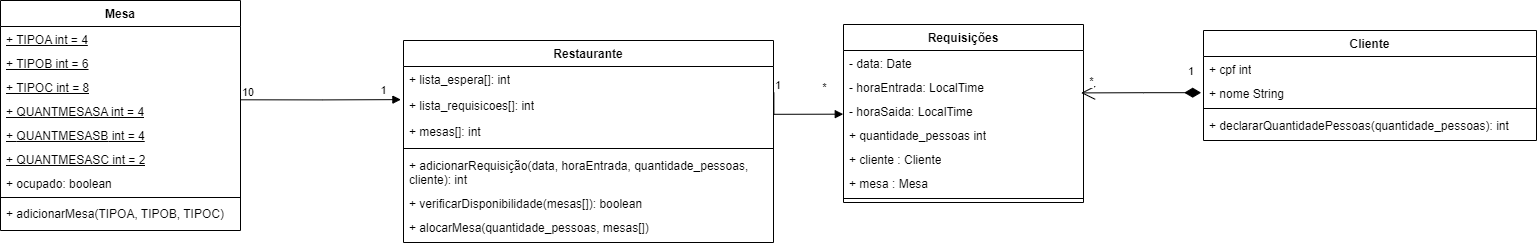

The diagram above was exported from draw.io. Its source (the exported page's mxGraphModel, read from the mxfile embedded in the PNG):
<mxGraphModel dx="2895" dy="918" grid="1" gridSize="10" guides="1" tooltips="1" connect="1" arrows="1" fold="1" page="1" pageScale="1" pageWidth="827" pageHeight="1169" math="0" shadow="0">
  <root>
    <mxCell id="0" />
    <mxCell id="1" parent="0" />
    <mxCell id="JTreNtxceJ5Nv5jmuzkA-6" value="Mesa" style="swimlane;fontStyle=1;align=center;verticalAlign=top;childLayout=stackLayout;horizontal=1;startSize=26;horizontalStack=0;resizeParent=1;resizeParentMax=0;resizeLast=0;collapsible=1;marginBottom=0;whiteSpace=wrap;html=1;" vertex="1" parent="1">
      <mxGeometry x="-533" y="110" width="240" height="230" as="geometry" />
    </mxCell>
    <mxCell id="uKt6RH0XBzy_K050V4lg-10" value="&lt;u&gt;+ TIPOA int = 4&lt;/u&gt;" style="text;strokeColor=none;fillColor=none;align=left;verticalAlign=top;spacingLeft=4;spacingRight=4;overflow=hidden;rotatable=0;points=[[0,0.5],[1,0.5]];portConstraint=eastwest;whiteSpace=wrap;html=1;" vertex="1" parent="JTreNtxceJ5Nv5jmuzkA-6">
      <mxGeometry y="26" width="240" height="24" as="geometry" />
    </mxCell>
    <mxCell id="uKt6RH0XBzy_K050V4lg-11" value="&lt;u&gt;+ TIPOB int = 6&lt;/u&gt;" style="text;strokeColor=none;fillColor=none;align=left;verticalAlign=top;spacingLeft=4;spacingRight=4;overflow=hidden;rotatable=0;points=[[0,0.5],[1,0.5]];portConstraint=eastwest;whiteSpace=wrap;html=1;" vertex="1" parent="JTreNtxceJ5Nv5jmuzkA-6">
      <mxGeometry y="50" width="240" height="24" as="geometry" />
    </mxCell>
    <mxCell id="uKt6RH0XBzy_K050V4lg-12" value="&lt;u&gt;+ TIPOC int = 8&lt;/u&gt;" style="text;strokeColor=none;fillColor=none;align=left;verticalAlign=top;spacingLeft=4;spacingRight=4;overflow=hidden;rotatable=0;points=[[0,0.5],[1,0.5]];portConstraint=eastwest;whiteSpace=wrap;html=1;" vertex="1" parent="JTreNtxceJ5Nv5jmuzkA-6">
      <mxGeometry y="74" width="240" height="24" as="geometry" />
    </mxCell>
    <mxCell id="uKt6RH0XBzy_K050V4lg-13" value="&lt;u&gt;+ QUANTMESASA int = 4&lt;/u&gt;" style="text;strokeColor=none;fillColor=none;align=left;verticalAlign=top;spacingLeft=4;spacingRight=4;overflow=hidden;rotatable=0;points=[[0,0.5],[1,0.5]];portConstraint=eastwest;whiteSpace=wrap;html=1;" vertex="1" parent="JTreNtxceJ5Nv5jmuzkA-6">
      <mxGeometry y="98" width="240" height="24" as="geometry" />
    </mxCell>
    <mxCell id="uKt6RH0XBzy_K050V4lg-14" value="&lt;u&gt;+&amp;nbsp;&lt;/u&gt;&lt;u&gt;QUANTMESASB&lt;/u&gt;&lt;u&gt;&amp;nbsp;int = 4&lt;/u&gt;" style="text;strokeColor=none;fillColor=none;align=left;verticalAlign=top;spacingLeft=4;spacingRight=4;overflow=hidden;rotatable=0;points=[[0,0.5],[1,0.5]];portConstraint=eastwest;whiteSpace=wrap;html=1;" vertex="1" parent="JTreNtxceJ5Nv5jmuzkA-6">
      <mxGeometry y="122" width="240" height="24" as="geometry" />
    </mxCell>
    <mxCell id="JTreNtxceJ5Nv5jmuzkA-14" value="&lt;u&gt;+ QUANTMESASC int = 2&lt;/u&gt;" style="text;strokeColor=none;fillColor=none;align=left;verticalAlign=top;spacingLeft=4;spacingRight=4;overflow=hidden;rotatable=0;points=[[0,0.5],[1,0.5]];portConstraint=eastwest;whiteSpace=wrap;html=1;" vertex="1" parent="JTreNtxceJ5Nv5jmuzkA-6">
      <mxGeometry y="146" width="240" height="24" as="geometry" />
    </mxCell>
    <mxCell id="uKt6RH0XBzy_K050V4lg-15" value="+ ocupado: boolean" style="text;strokeColor=none;fillColor=none;align=left;verticalAlign=top;spacingLeft=4;spacingRight=4;overflow=hidden;rotatable=0;points=[[0,0.5],[1,0.5]];portConstraint=eastwest;whiteSpace=wrap;html=1;" vertex="1" parent="JTreNtxceJ5Nv5jmuzkA-6">
      <mxGeometry y="170" width="240" height="24" as="geometry" />
    </mxCell>
    <mxCell id="JTreNtxceJ5Nv5jmuzkA-8" value="" style="line;strokeWidth=1;fillColor=none;align=left;verticalAlign=middle;spacingTop=-1;spacingLeft=3;spacingRight=3;rotatable=0;labelPosition=right;points=[];portConstraint=eastwest;strokeColor=inherit;" vertex="1" parent="JTreNtxceJ5Nv5jmuzkA-6">
      <mxGeometry y="194" width="240" height="6" as="geometry" />
    </mxCell>
    <mxCell id="uKt6RH0XBzy_K050V4lg-46" value="+ adicionarMesa(TIPOA, TIPOB, TIPOC)" style="text;strokeColor=none;fillColor=none;align=left;verticalAlign=top;spacingLeft=4;spacingRight=4;overflow=hidden;rotatable=0;points=[[0,0.5],[1,0.5]];portConstraint=eastwest;whiteSpace=wrap;html=1;" vertex="1" parent="JTreNtxceJ5Nv5jmuzkA-6">
      <mxGeometry y="200" width="240" height="30" as="geometry" />
    </mxCell>
    <mxCell id="-EuDaJ-o-luuceKpOdox-2" value="Cliente" style="swimlane;fontStyle=1;align=center;verticalAlign=top;childLayout=stackLayout;horizontal=1;startSize=26;horizontalStack=0;resizeParent=1;resizeParentMax=0;resizeLast=0;collapsible=1;marginBottom=0;whiteSpace=wrap;html=1;" vertex="1" parent="1">
      <mxGeometry x="670" y="140" width="333" height="110" as="geometry" />
    </mxCell>
    <mxCell id="uKt6RH0XBzy_K050V4lg-36" value="+ cpf int" style="text;strokeColor=none;fillColor=none;align=left;verticalAlign=top;spacingLeft=4;spacingRight=4;overflow=hidden;rotatable=0;points=[[0,0.5],[1,0.5]];portConstraint=eastwest;whiteSpace=wrap;html=1;" vertex="1" parent="-EuDaJ-o-luuceKpOdox-2">
      <mxGeometry y="26" width="333" height="24" as="geometry" />
    </mxCell>
    <mxCell id="uKt6RH0XBzy_K050V4lg-25" value="+ nome String" style="text;strokeColor=none;fillColor=none;align=left;verticalAlign=top;spacingLeft=4;spacingRight=4;overflow=hidden;rotatable=0;points=[[0,0.5],[1,0.5]];portConstraint=eastwest;whiteSpace=wrap;html=1;" vertex="1" parent="-EuDaJ-o-luuceKpOdox-2">
      <mxGeometry y="50" width="333" height="24" as="geometry" />
    </mxCell>
    <mxCell id="-EuDaJ-o-luuceKpOdox-4" value="" style="line;strokeWidth=1;fillColor=none;align=left;verticalAlign=middle;spacingTop=-1;spacingLeft=3;spacingRight=3;rotatable=0;labelPosition=right;points=[];portConstraint=eastwest;strokeColor=inherit;" vertex="1" parent="-EuDaJ-o-luuceKpOdox-2">
      <mxGeometry y="74" width="333" height="8" as="geometry" />
    </mxCell>
    <mxCell id="-EuDaJ-o-luuceKpOdox-5" value="+ declararQuantidadePessoas(quantidade_pessoas): int" style="text;strokeColor=none;fillColor=none;align=left;verticalAlign=top;spacingLeft=4;spacingRight=4;overflow=hidden;rotatable=0;points=[[0,0.5],[1,0.5]];portConstraint=eastwest;whiteSpace=wrap;html=1;" vertex="1" parent="-EuDaJ-o-luuceKpOdox-2">
      <mxGeometry y="82" width="333" height="28" as="geometry" />
    </mxCell>
    <mxCell id="JTreNtxceJ5Nv5jmuzkA-10" value="Requisições" style="swimlane;fontStyle=1;align=center;verticalAlign=top;childLayout=stackLayout;horizontal=1;startSize=26;horizontalStack=0;resizeParent=1;resizeParentMax=0;resizeLast=0;collapsible=1;marginBottom=0;whiteSpace=wrap;html=1;" vertex="1" parent="1">
      <mxGeometry x="310" y="134" width="240" height="178" as="geometry" />
    </mxCell>
    <mxCell id="JTreNtxceJ5Nv5jmuzkA-11" value="- data: Date&lt;div&gt;&lt;br&gt;&lt;/div&gt;" style="text;strokeColor=none;fillColor=none;align=left;verticalAlign=top;spacingLeft=4;spacingRight=4;overflow=hidden;rotatable=0;points=[[0,0.5],[1,0.5]];portConstraint=eastwest;whiteSpace=wrap;html=1;" vertex="1" parent="JTreNtxceJ5Nv5jmuzkA-10">
      <mxGeometry y="26" width="240" height="24" as="geometry" />
    </mxCell>
    <mxCell id="uKt6RH0XBzy_K050V4lg-23" value="- horaEntrada: LocalTime&lt;div&gt;&lt;br&gt;&lt;/div&gt;" style="text;strokeColor=none;fillColor=none;align=left;verticalAlign=top;spacingLeft=4;spacingRight=4;overflow=hidden;rotatable=0;points=[[0,0.5],[1,0.5]];portConstraint=eastwest;whiteSpace=wrap;html=1;" vertex="1" parent="JTreNtxceJ5Nv5jmuzkA-10">
      <mxGeometry y="50" width="240" height="24" as="geometry" />
    </mxCell>
    <mxCell id="uKt6RH0XBzy_K050V4lg-24" value="- horaSaida: LocalTime&lt;div&gt;&lt;br&gt;&lt;/div&gt;" style="text;strokeColor=none;fillColor=none;align=left;verticalAlign=top;spacingLeft=4;spacingRight=4;overflow=hidden;rotatable=0;points=[[0,0.5],[1,0.5]];portConstraint=eastwest;whiteSpace=wrap;html=1;" vertex="1" parent="JTreNtxceJ5Nv5jmuzkA-10">
      <mxGeometry y="74" width="240" height="24" as="geometry" />
    </mxCell>
    <mxCell id="-EuDaJ-o-luuceKpOdox-3" value="+ quantidade_pessoas int&lt;div&gt;&lt;br&gt;&lt;/div&gt;" style="text;strokeColor=none;fillColor=none;align=left;verticalAlign=top;spacingLeft=4;spacingRight=4;overflow=hidden;rotatable=0;points=[[0,0.5],[1,0.5]];portConstraint=eastwest;whiteSpace=wrap;html=1;" vertex="1" parent="JTreNtxceJ5Nv5jmuzkA-10">
      <mxGeometry y="98" width="240" height="24" as="geometry" />
    </mxCell>
    <mxCell id="JTreNtxceJ5Nv5jmuzkA-15" value="+ cliente : Cliente&lt;div&gt;&lt;br&gt;&lt;/div&gt;" style="text;strokeColor=none;fillColor=none;align=left;verticalAlign=top;spacingLeft=4;spacingRight=4;overflow=hidden;rotatable=0;points=[[0,0.5],[1,0.5]];portConstraint=eastwest;whiteSpace=wrap;html=1;" vertex="1" parent="JTreNtxceJ5Nv5jmuzkA-10">
      <mxGeometry y="122" width="240" height="24" as="geometry" />
    </mxCell>
    <mxCell id="uKt6RH0XBzy_K050V4lg-45" value="+ mesa : Mesa&lt;div&gt;&lt;br&gt;&lt;/div&gt;" style="text;strokeColor=none;fillColor=none;align=left;verticalAlign=top;spacingLeft=4;spacingRight=4;overflow=hidden;rotatable=0;points=[[0,0.5],[1,0.5]];portConstraint=eastwest;whiteSpace=wrap;html=1;" vertex="1" parent="JTreNtxceJ5Nv5jmuzkA-10">
      <mxGeometry y="146" width="240" height="24" as="geometry" />
    </mxCell>
    <mxCell id="JTreNtxceJ5Nv5jmuzkA-12" value="" style="line;strokeWidth=1;fillColor=none;align=left;verticalAlign=middle;spacingTop=-1;spacingLeft=3;spacingRight=3;rotatable=0;labelPosition=right;points=[];portConstraint=eastwest;strokeColor=inherit;" vertex="1" parent="JTreNtxceJ5Nv5jmuzkA-10">
      <mxGeometry y="170" width="240" height="8" as="geometry" />
    </mxCell>
    <mxCell id="uKt6RH0XBzy_K050V4lg-32" value="Restaurante" style="swimlane;fontStyle=1;align=center;verticalAlign=top;childLayout=stackLayout;horizontal=1;startSize=26;horizontalStack=0;resizeParent=1;resizeParentMax=0;resizeLast=0;collapsible=1;marginBottom=0;whiteSpace=wrap;html=1;" vertex="1" parent="1">
      <mxGeometry x="-130" y="150" width="370" height="202" as="geometry" />
    </mxCell>
    <mxCell id="uKt6RH0XBzy_K050V4lg-33" value="+ lista_espera[]: int&lt;div&gt;&lt;br&gt;&lt;/div&gt;" style="text;strokeColor=none;fillColor=none;align=left;verticalAlign=top;spacingLeft=4;spacingRight=4;overflow=hidden;rotatable=0;points=[[0,0.5],[1,0.5]];portConstraint=eastwest;whiteSpace=wrap;html=1;" vertex="1" parent="uKt6RH0XBzy_K050V4lg-32">
      <mxGeometry y="26" width="370" height="26" as="geometry" />
    </mxCell>
    <mxCell id="JTreNtxceJ5Nv5jmuzkA-19" value="+ lista_requisicoes[]: int&lt;div&gt;&lt;br&gt;&lt;/div&gt;" style="text;strokeColor=none;fillColor=none;align=left;verticalAlign=top;spacingLeft=4;spacingRight=4;overflow=hidden;rotatable=0;points=[[0,0.5],[1,0.5]];portConstraint=eastwest;whiteSpace=wrap;html=1;" vertex="1" parent="uKt6RH0XBzy_K050V4lg-32">
      <mxGeometry y="52" width="370" height="26" as="geometry" />
    </mxCell>
    <mxCell id="OcizEP-YqMX9QgTJyiLj-1" value="+ mesas[]: int&lt;div&gt;&lt;br&gt;&lt;/div&gt;" style="text;strokeColor=none;fillColor=none;align=left;verticalAlign=top;spacingLeft=4;spacingRight=4;overflow=hidden;rotatable=0;points=[[0,0.5],[1,0.5]];portConstraint=eastwest;whiteSpace=wrap;html=1;" vertex="1" parent="uKt6RH0XBzy_K050V4lg-32">
      <mxGeometry y="78" width="370" height="26" as="geometry" />
    </mxCell>
    <mxCell id="uKt6RH0XBzy_K050V4lg-34" value="" style="line;strokeWidth=1;fillColor=none;align=left;verticalAlign=middle;spacingTop=-1;spacingLeft=3;spacingRight=3;rotatable=0;labelPosition=right;points=[];portConstraint=eastwest;strokeColor=inherit;" vertex="1" parent="uKt6RH0XBzy_K050V4lg-32">
      <mxGeometry y="104" width="370" height="8" as="geometry" />
    </mxCell>
    <mxCell id="uKt6RH0XBzy_K050V4lg-29" value="+ adicionarRequisição(data, horaEntrada, quantidade_pessoas, cliente): int" style="text;strokeColor=none;fillColor=none;align=left;verticalAlign=top;spacingLeft=4;spacingRight=4;overflow=hidden;rotatable=0;points=[[0,0.5],[1,0.5]];portConstraint=eastwest;whiteSpace=wrap;html=1;" vertex="1" parent="uKt6RH0XBzy_K050V4lg-32">
      <mxGeometry y="112" width="370" height="38" as="geometry" />
    </mxCell>
    <mxCell id="JTreNtxceJ5Nv5jmuzkA-20" value="+ verificarDisponibilidade(mesas[]): boolean&lt;div&gt;&lt;br&gt;&lt;/div&gt;" style="text;strokeColor=none;fillColor=none;align=left;verticalAlign=top;spacingLeft=4;spacingRight=4;overflow=hidden;rotatable=0;points=[[0,0.5],[1,0.5]];portConstraint=eastwest;whiteSpace=wrap;html=1;" vertex="1" parent="uKt6RH0XBzy_K050V4lg-32">
      <mxGeometry y="150" width="370" height="24" as="geometry" />
    </mxCell>
    <mxCell id="uKt6RH0XBzy_K050V4lg-30" value="+ alocarMesa(quantidade_pessoas, mesas[])" style="text;strokeColor=none;fillColor=none;align=left;verticalAlign=top;spacingLeft=4;spacingRight=4;overflow=hidden;rotatable=0;points=[[0,0.5],[1,0.5]];portConstraint=eastwest;whiteSpace=wrap;html=1;" vertex="1" parent="uKt6RH0XBzy_K050V4lg-32">
      <mxGeometry y="174" width="370" height="28" as="geometry" />
    </mxCell>
    <mxCell id="uKt6RH0XBzy_K050V4lg-40" value="" style="endArrow=block;endFill=1;html=1;edgeStyle=orthogonalEdgeStyle;align=left;verticalAlign=top;rounded=0;entryX=-0.001;entryY=0.653;entryDx=0;entryDy=0;entryPerimeter=0;exitX=1.001;exitY=1.008;exitDx=0;exitDy=0;exitPerimeter=0;" edge="1" parent="1" source="uKt6RH0XBzy_K050V4lg-33" target="uKt6RH0XBzy_K050V4lg-24">
      <mxGeometry x="-1" relative="1" as="geometry">
        <mxPoint x="220" y="220" as="sourcePoint" />
        <mxPoint x="300" y="220" as="targetPoint" />
      </mxGeometry>
    </mxCell>
    <mxCell id="uKt6RH0XBzy_K050V4lg-41" value="1" style="edgeLabel;resizable=0;html=1;align=left;verticalAlign=bottom;" connectable="0" vertex="1" parent="uKt6RH0XBzy_K050V4lg-40">
      <mxGeometry x="-1" relative="1" as="geometry" />
    </mxCell>
    <mxCell id="JTreNtxceJ5Nv5jmuzkA-17" value="*" style="edgeLabel;html=1;align=center;verticalAlign=middle;resizable=0;points=[];" vertex="1" connectable="0" parent="uKt6RH0XBzy_K050V4lg-40">
      <mxGeometry x="0.0233" relative="1" as="geometry">
        <mxPoint x="25" y="-28" as="offset" />
      </mxGeometry>
    </mxCell>
    <mxCell id="uKt6RH0XBzy_K050V4lg-44" value="1" style="endArrow=open;html=1;endSize=12;startArrow=diamondThin;startSize=14;startFill=1;edgeStyle=orthogonalEdgeStyle;align=left;verticalAlign=bottom;rounded=0;exitX=-0.007;exitY=0.508;exitDx=0;exitDy=0;exitPerimeter=0;entryX=0.99;entryY=0.767;entryDx=0;entryDy=0;entryPerimeter=0;" edge="1" parent="1" source="uKt6RH0XBzy_K050V4lg-25" target="uKt6RH0XBzy_K050V4lg-23">
      <mxGeometry x="-0.7287" y="-12" relative="1" as="geometry">
        <mxPoint x="550" y="180" as="sourcePoint" />
        <mxPoint x="560" y="230" as="targetPoint" />
        <mxPoint x="1" as="offset" />
      </mxGeometry>
    </mxCell>
    <mxCell id="JTreNtxceJ5Nv5jmuzkA-18" value="*" style="edgeLabel;html=1;align=center;verticalAlign=middle;resizable=0;points=[];" vertex="1" connectable="0" parent="uKt6RH0XBzy_K050V4lg-44">
      <mxGeometry x="0.5803" y="1" relative="1" as="geometry">
        <mxPoint x="-15" y="-13" as="offset" />
      </mxGeometry>
    </mxCell>
    <mxCell id="uKt6RH0XBzy_K050V4lg-42" value="" style="endArrow=block;endFill=1;html=1;edgeStyle=orthogonalEdgeStyle;align=left;verticalAlign=top;rounded=0;entryX=-0.007;entryY=0.274;entryDx=0;entryDy=0;entryPerimeter=0;exitX=1.001;exitY=0.054;exitDx=0;exitDy=0;exitPerimeter=0;" edge="1" parent="1" source="uKt6RH0XBzy_K050V4lg-13" target="JTreNtxceJ5Nv5jmuzkA-19">
      <mxGeometry x="-1" relative="1" as="geometry">
        <mxPoint x="-270" y="200" as="sourcePoint" />
        <mxPoint x="-140" y="200" as="targetPoint" />
      </mxGeometry>
    </mxCell>
    <mxCell id="uKt6RH0XBzy_K050V4lg-43" value="10" style="edgeLabel;resizable=0;html=1;align=left;verticalAlign=bottom;" connectable="0" vertex="1" parent="uKt6RH0XBzy_K050V4lg-42">
      <mxGeometry x="-1" relative="1" as="geometry" />
    </mxCell>
    <mxCell id="JTreNtxceJ5Nv5jmuzkA-16" value="1" style="edgeLabel;html=1;align=center;verticalAlign=middle;resizable=0;points=[];" vertex="1" connectable="0" parent="uKt6RH0XBzy_K050V4lg-42">
      <mxGeometry x="0.7821" y="2" relative="1" as="geometry">
        <mxPoint y="-8" as="offset" />
      </mxGeometry>
    </mxCell>
  </root>
</mxGraphModel>